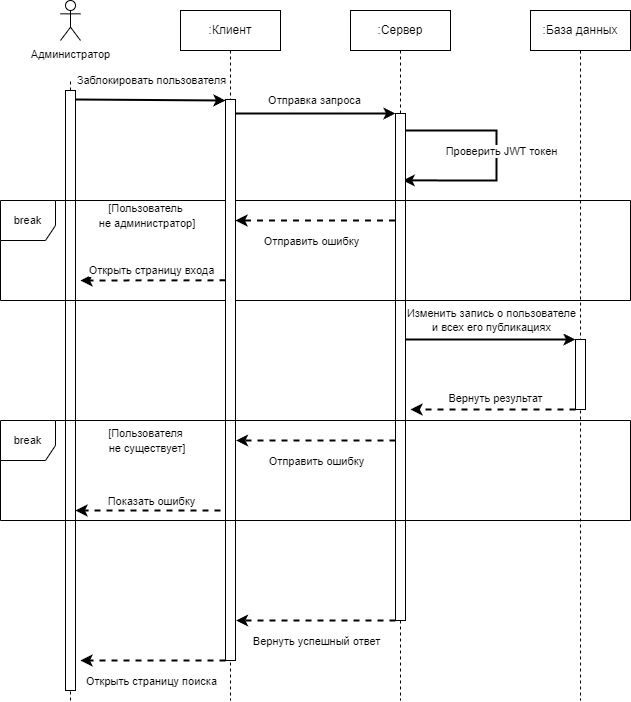

The diagram above was exported from draw.io. Its source (the exported page's mxGraphModel, read from the mxfile embedded in the PNG):
<mxGraphModel dx="1434" dy="796" grid="1" gridSize="10" guides="1" tooltips="1" connect="1" arrows="1" fold="1" page="1" pageScale="1" pageWidth="850" pageHeight="1100" background="#ffffff" math="0" shadow="0">
  <root>
    <mxCell id="0" />
    <mxCell id="1" parent="0" />
    <mxCell id="N6PH0Hvq5m_i0-FRfPB0-1" value=":Сервер" style="shape=umlLifeline;perimeter=lifelinePerimeter;whiteSpace=wrap;html=1;container=1;dropTarget=0;collapsible=0;recursiveResize=0;outlineConnect=0;portConstraint=eastwest;newEdgeStyle={&quot;edgeStyle&quot;:&quot;elbowEdgeStyle&quot;,&quot;elbow&quot;:&quot;vertical&quot;,&quot;curved&quot;:0,&quot;rounded&quot;:0};" parent="1" vertex="1">
      <mxGeometry x="490" y="110" width="100" height="690" as="geometry" />
    </mxCell>
    <mxCell id="N6PH0Hvq5m_i0-FRfPB0-2" value=":База данных" style="shape=umlLifeline;perimeter=lifelinePerimeter;whiteSpace=wrap;html=1;container=1;dropTarget=0;collapsible=0;recursiveResize=0;outlineConnect=0;portConstraint=eastwest;newEdgeStyle={&quot;edgeStyle&quot;:&quot;elbowEdgeStyle&quot;,&quot;elbow&quot;:&quot;vertical&quot;,&quot;curved&quot;:0,&quot;rounded&quot;:0};" parent="1" vertex="1">
      <mxGeometry x="670" y="110" width="100" height="690" as="geometry" />
    </mxCell>
    <mxCell id="N6PH0Hvq5m_i0-FRfPB0-3" value="&lt;span style=&quot;font-size: 11px;&quot;&gt;Администратор&lt;/span&gt;" style="shape=umlActor;verticalLabelPosition=bottom;verticalAlign=top;html=1;outlineConnect=0;" parent="1" vertex="1">
      <mxGeometry x="200" y="100" width="20" height="40" as="geometry" />
    </mxCell>
    <mxCell id="N6PH0Hvq5m_i0-FRfPB0-4" value="" style="endArrow=none;dashed=1;html=1;strokeWidth=1;rounded=0;" parent="1" source="N6PH0Hvq5m_i0-FRfPB0-12" edge="1">
      <mxGeometry width="50" height="50" relative="1" as="geometry">
        <mxPoint x="210" y="439" as="sourcePoint" />
        <mxPoint x="210" y="180" as="targetPoint" />
      </mxGeometry>
    </mxCell>
    <mxCell id="N6PH0Hvq5m_i0-FRfPB0-5" value="" style="endArrow=classic;html=1;rounded=0;strokeWidth=2;entryX=0;entryY=0;entryDx=0;entryDy=0;" parent="1" source="N6PH0Hvq5m_i0-FRfPB0-21" edge="1">
      <mxGeometry width="50" height="50" relative="1" as="geometry">
        <mxPoint x="380" y="213" as="sourcePoint" />
        <mxPoint x="535" y="213.00000000000045" as="targetPoint" />
      </mxGeometry>
    </mxCell>
    <mxCell id="N6PH0Hvq5m_i0-FRfPB0-6" value="Отправка запроса" style="edgeLabel;html=1;align=center;verticalAlign=middle;resizable=0;points=[];" parent="N6PH0Hvq5m_i0-FRfPB0-5" vertex="1" connectable="0">
      <mxGeometry x="-0.3535" y="-1" relative="1" as="geometry">
        <mxPoint x="31" y="-15" as="offset" />
      </mxGeometry>
    </mxCell>
    <mxCell id="N6PH0Hvq5m_i0-FRfPB0-7" value="" style="endArrow=classic;html=1;rounded=0;entryX=1.132;entryY=0.71;entryDx=0;entryDy=0;entryPerimeter=0;strokeWidth=2;" parent="1" edge="1">
      <mxGeometry width="50" height="50" relative="1" as="geometry">
        <mxPoint x="535.0038095238097" y="230" as="sourcePoint" />
        <mxPoint x="542.3000000000001" y="279.9" as="targetPoint" />
        <Array as="points">
          <mxPoint x="635.98" y="230" />
          <mxPoint x="635.98" y="280" />
        </Array>
      </mxGeometry>
    </mxCell>
    <mxCell id="N6PH0Hvq5m_i0-FRfPB0-8" value="Проверить JWT токен" style="edgeLabel;html=1;align=center;verticalAlign=middle;resizable=0;points=[];" parent="N6PH0Hvq5m_i0-FRfPB0-7" vertex="1" connectable="0">
      <mxGeometry x="-0.3535" y="-1" relative="1" as="geometry">
        <mxPoint x="26" y="19" as="offset" />
      </mxGeometry>
    </mxCell>
    <mxCell id="N6PH0Hvq5m_i0-FRfPB0-9" value="" style="endArrow=classic;html=1;rounded=0;entryX=0;entryY=0;entryDx=0;entryDy=0;strokeWidth=2;" parent="1" source="N6PH0Hvq5m_i0-FRfPB0-1" target="N6PH0Hvq5m_i0-FRfPB0-14" edge="1">
      <mxGeometry width="50" height="50" relative="1" as="geometry">
        <mxPoint x="550" y="340" as="sourcePoint" />
        <mxPoint x="690" y="340" as="targetPoint" />
      </mxGeometry>
    </mxCell>
    <mxCell id="N6PH0Hvq5m_i0-FRfPB0-10" value="Изменить запись о пользователе&lt;br&gt;и всех его публикациях" style="edgeLabel;html=1;align=center;verticalAlign=middle;resizable=0;points=[];" parent="N6PH0Hvq5m_i0-FRfPB0-9" vertex="1" connectable="0">
      <mxGeometry x="-0.3898" y="2" relative="1" as="geometry">
        <mxPoint x="37" y="-18" as="offset" />
      </mxGeometry>
    </mxCell>
    <mxCell id="N6PH0Hvq5m_i0-FRfPB0-11" value="" style="endArrow=none;dashed=1;html=1;strokeWidth=1;rounded=0;" parent="1" target="N6PH0Hvq5m_i0-FRfPB0-12" edge="1">
      <mxGeometry width="50" height="50" relative="1" as="geometry">
        <mxPoint x="210" y="800" as="sourcePoint" />
        <mxPoint x="360" y="160" as="targetPoint" />
      </mxGeometry>
    </mxCell>
    <mxCell id="N6PH0Hvq5m_i0-FRfPB0-12" value="" style="rounded=0;whiteSpace=wrap;html=1;" parent="1" vertex="1">
      <mxGeometry x="205" y="190" width="10" height="600" as="geometry" />
    </mxCell>
    <mxCell id="N6PH0Hvq5m_i0-FRfPB0-13" value="" style="rounded=0;whiteSpace=wrap;html=1;" parent="1" vertex="1">
      <mxGeometry x="535" y="213" width="10" height="507" as="geometry" />
    </mxCell>
    <mxCell id="N6PH0Hvq5m_i0-FRfPB0-14" value="" style="rounded=0;whiteSpace=wrap;html=1;" parent="1" vertex="1">
      <mxGeometry x="715" y="439" width="10" height="70" as="geometry" />
    </mxCell>
    <mxCell id="N6PH0Hvq5m_i0-FRfPB0-15" value="" style="endArrow=classic;html=1;rounded=0;exitX=0;exitY=1;exitDx=0;exitDy=0;dashed=1;strokeWidth=2;" parent="1" source="N6PH0Hvq5m_i0-FRfPB0-14" edge="1">
      <mxGeometry width="50" height="50" relative="1" as="geometry">
        <mxPoint x="570" y="400" as="sourcePoint" />
        <mxPoint x="550" y="509" as="targetPoint" />
        <Array as="points">
          <mxPoint x="560" y="509" />
        </Array>
      </mxGeometry>
    </mxCell>
    <mxCell id="N6PH0Hvq5m_i0-FRfPB0-16" value="Вернуть результат" style="edgeLabel;html=1;align=center;verticalAlign=middle;resizable=0;points=[];" parent="1" vertex="1" connectable="0">
      <mxGeometry x="630.0034988036123" y="499.995588806318" as="geometry">
        <mxPoint x="4" y="-2" as="offset" />
      </mxGeometry>
    </mxCell>
    <mxCell id="N6PH0Hvq5m_i0-FRfPB0-17" value="&lt;span style=&quot;font-size: 11px;&quot;&gt;break&lt;/span&gt;" style="shape=umlFrame;whiteSpace=wrap;html=1;pointerEvents=0;width=55;height=40;" parent="1" vertex="1">
      <mxGeometry x="140" y="300" width="630" height="100" as="geometry" />
    </mxCell>
    <mxCell id="N6PH0Hvq5m_i0-FRfPB0-18" value="&lt;font style=&quot;font-size: 11px;&quot;&gt;[Пользователь&lt;br style=&quot;border-color: var(--border-color);&quot;&gt;&amp;nbsp;не администратор]&lt;/font&gt;" style="text;html=1;align=center;verticalAlign=middle;resizable=0;points=[];autosize=1;strokeColor=none;fillColor=none;" parent="1" vertex="1">
      <mxGeometry x="225" y="295" width="120" height="40" as="geometry" />
    </mxCell>
    <mxCell id="N6PH0Hvq5m_i0-FRfPB0-19" value="" style="endArrow=classic;html=1;rounded=0;exitX=0;exitY=1;exitDx=0;exitDy=0;dashed=1;strokeWidth=2;" parent="1" edge="1">
      <mxGeometry width="50" height="50" relative="1" as="geometry">
        <mxPoint x="534.5" y="320" as="sourcePoint" />
        <mxPoint x="375" y="320" as="targetPoint" />
      </mxGeometry>
    </mxCell>
    <mxCell id="N6PH0Hvq5m_i0-FRfPB0-20" value="Отправить ошибку" style="edgeLabel;html=1;align=center;verticalAlign=middle;resizable=0;points=[];" parent="N6PH0Hvq5m_i0-FRfPB0-19" vertex="1" connectable="0">
      <mxGeometry x="0.1657" relative="1" as="geometry">
        <mxPoint x="9" y="20" as="offset" />
      </mxGeometry>
    </mxCell>
    <mxCell id="N6PH0Hvq5m_i0-FRfPB0-21" value=":Клиент" style="shape=umlLifeline;perimeter=lifelinePerimeter;whiteSpace=wrap;html=1;container=1;dropTarget=0;collapsible=0;recursiveResize=0;outlineConnect=0;portConstraint=eastwest;newEdgeStyle={&quot;edgeStyle&quot;:&quot;elbowEdgeStyle&quot;,&quot;elbow&quot;:&quot;vertical&quot;,&quot;curved&quot;:0,&quot;rounded&quot;:0};" parent="1" vertex="1">
      <mxGeometry x="320" y="110" width="100" height="690" as="geometry" />
    </mxCell>
    <mxCell id="N6PH0Hvq5m_i0-FRfPB0-22" value="" style="endArrow=classic;html=1;rounded=0;dashed=1;strokeWidth=2;" parent="1" edge="1">
      <mxGeometry width="50" height="50" relative="1" as="geometry">
        <mxPoint x="365" y="379.8" as="sourcePoint" />
        <mxPoint x="220" y="380" as="targetPoint" />
      </mxGeometry>
    </mxCell>
    <mxCell id="N6PH0Hvq5m_i0-FRfPB0-23" value="Открыть страницу входа" style="edgeLabel;html=1;align=center;verticalAlign=middle;resizable=0;points=[];" parent="N6PH0Hvq5m_i0-FRfPB0-22" vertex="1" connectable="0">
      <mxGeometry x="0.0996" y="1" relative="1" as="geometry">
        <mxPoint x="5" y="-11" as="offset" />
      </mxGeometry>
    </mxCell>
    <mxCell id="N6PH0Hvq5m_i0-FRfPB0-24" value="" style="rounded=0;whiteSpace=wrap;html=1;" parent="1" vertex="1">
      <mxGeometry x="365" y="199" width="10" height="561" as="geometry" />
    </mxCell>
    <mxCell id="N6PH0Hvq5m_i0-FRfPB0-25" value="" style="endArrow=classic;html=1;rounded=0;strokeWidth=2;exitX=0.978;exitY=0.015;exitDx=0;exitDy=0;exitPerimeter=0;" parent="1" source="N6PH0Hvq5m_i0-FRfPB0-12" edge="1">
      <mxGeometry width="50" height="50" relative="1" as="geometry">
        <mxPoint x="220" y="200" as="sourcePoint" />
        <mxPoint x="365" y="200" as="targetPoint" />
      </mxGeometry>
    </mxCell>
    <mxCell id="N6PH0Hvq5m_i0-FRfPB0-26" value="Заблокировать пользователя" style="edgeLabel;html=1;align=center;verticalAlign=middle;resizable=0;points=[];" parent="N6PH0Hvq5m_i0-FRfPB0-25" vertex="1" connectable="0">
      <mxGeometry x="-0.3535" y="-1" relative="1" as="geometry">
        <mxPoint x="27" y="-21" as="offset" />
      </mxGeometry>
    </mxCell>
    <mxCell id="N6PH0Hvq5m_i0-FRfPB0-27" value="&lt;span style=&quot;font-size: 11px;&quot;&gt;break&lt;/span&gt;" style="shape=umlFrame;whiteSpace=wrap;html=1;pointerEvents=0;width=55;height=40;" parent="1" vertex="1">
      <mxGeometry x="140" y="520" width="630" height="100" as="geometry" />
    </mxCell>
    <mxCell id="N6PH0Hvq5m_i0-FRfPB0-28" value="&lt;font style=&quot;font-size: 11px;&quot;&gt;[Пользователя&lt;br&gt;&amp;nbsp;не существует]&lt;/font&gt;" style="text;html=1;align=center;verticalAlign=middle;resizable=0;points=[];autosize=1;strokeColor=none;fillColor=none;" parent="1" vertex="1">
      <mxGeometry x="235" y="520" width="100" height="40" as="geometry" />
    </mxCell>
    <mxCell id="N6PH0Hvq5m_i0-FRfPB0-29" value="" style="endArrow=classic;html=1;rounded=0;exitX=0;exitY=1;exitDx=0;exitDy=0;dashed=1;strokeWidth=2;" parent="1" edge="1">
      <mxGeometry width="50" height="50" relative="1" as="geometry">
        <mxPoint x="535" y="540" as="sourcePoint" />
        <mxPoint x="375.5" y="540" as="targetPoint" />
      </mxGeometry>
    </mxCell>
    <mxCell id="N6PH0Hvq5m_i0-FRfPB0-30" value="Отправить ошибку" style="edgeLabel;html=1;align=center;verticalAlign=middle;resizable=0;points=[];" parent="N6PH0Hvq5m_i0-FRfPB0-29" vertex="1" connectable="0">
      <mxGeometry x="0.1657" relative="1" as="geometry">
        <mxPoint x="13" y="20" as="offset" />
      </mxGeometry>
    </mxCell>
    <mxCell id="N6PH0Hvq5m_i0-FRfPB0-31" value="" style="endArrow=classic;html=1;rounded=0;exitX=0;exitY=1;exitDx=0;exitDy=0;dashed=1;strokeWidth=2;" parent="1" edge="1">
      <mxGeometry width="50" height="50" relative="1" as="geometry">
        <mxPoint x="360" y="610" as="sourcePoint" />
        <mxPoint x="215" y="610" as="targetPoint" />
      </mxGeometry>
    </mxCell>
    <mxCell id="N6PH0Hvq5m_i0-FRfPB0-32" value="Показать ошибку" style="edgeLabel;html=1;align=center;verticalAlign=middle;resizable=0;points=[];" parent="N6PH0Hvq5m_i0-FRfPB0-31" vertex="1" connectable="0">
      <mxGeometry x="0.0993" y="-2" relative="1" as="geometry">
        <mxPoint x="10" y="-8" as="offset" />
      </mxGeometry>
    </mxCell>
    <mxCell id="N6PH0Hvq5m_i0-FRfPB0-37" value="" style="endArrow=classic;html=1;rounded=0;exitX=0;exitY=1;exitDx=0;exitDy=0;dashed=1;strokeWidth=2;" parent="1" edge="1">
      <mxGeometry width="50" height="50" relative="1" as="geometry">
        <mxPoint x="535" y="720" as="sourcePoint" />
        <mxPoint x="375.5" y="720" as="targetPoint" />
      </mxGeometry>
    </mxCell>
    <mxCell id="N6PH0Hvq5m_i0-FRfPB0-38" value="Вернуть успешный ответ" style="edgeLabel;html=1;align=center;verticalAlign=middle;resizable=0;points=[];" parent="N6PH0Hvq5m_i0-FRfPB0-37" vertex="1" connectable="0">
      <mxGeometry x="0.1657" relative="1" as="geometry">
        <mxPoint x="13" y="20" as="offset" />
      </mxGeometry>
    </mxCell>
    <mxCell id="N6PH0Hvq5m_i0-FRfPB0-40" value="" style="endArrow=classic;html=1;rounded=0;exitX=0;exitY=1;exitDx=0;exitDy=0;dashed=1;strokeWidth=2;" parent="1" edge="1">
      <mxGeometry width="50" height="50" relative="1" as="geometry">
        <mxPoint x="365" y="760" as="sourcePoint" />
        <mxPoint x="220" y="760" as="targetPoint" />
      </mxGeometry>
    </mxCell>
    <mxCell id="N6PH0Hvq5m_i0-FRfPB0-41" value="Открыть страницу поиска" style="edgeLabel;html=1;align=center;verticalAlign=middle;resizable=0;points=[];" parent="N6PH0Hvq5m_i0-FRfPB0-40" vertex="1" connectable="0">
      <mxGeometry x="0.1657" relative="1" as="geometry">
        <mxPoint x="10" y="20" as="offset" />
      </mxGeometry>
    </mxCell>
  </root>
</mxGraphModel>